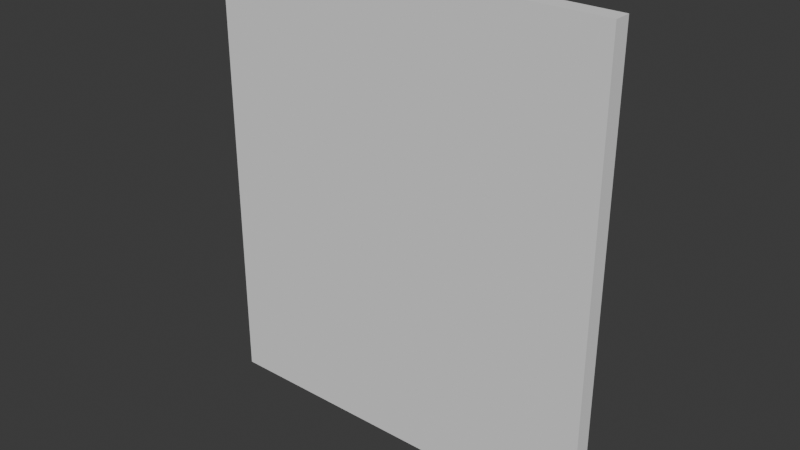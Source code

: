 # Source: AgainstWallSexPinned.blend  (saved by Blender 5.1.30; exported with 4.5.12 LTS)
import bpy
from mathutils import Matrix  # noqa: F401  (used for matrix-valued properties, if any)

bpy.ops.wm.read_factory_settings(use_empty=True)
scene = bpy.context.scene
scene.name = 'Scene'

# ---- collections
col_collection = bpy.data.collections.new('Collection'); scene.collection.children.link(col_collection)
col_myrigasset = bpy.data.collections.new('MyRigAsset'); col_collection.children.link(col_myrigasset)
col_widgets = bpy.data.collections.new('Widgets'); col_myrigasset.children.link(col_widgets)
col_rig = bpy.data.collections.new('Rig'); col_myrigasset.children.link(col_rig)
col_meshes = bpy.data.collections.new('Meshes'); col_myrigasset.children.link(col_meshes)
col_myrigasset_001 = bpy.data.collections.new('MyRigAsset.001'); col_collection.children.link(col_myrigasset_001)
col_widgets_001 = bpy.data.collections.new('Widgets.001'); col_myrigasset_001.children.link(col_widgets_001)
col_rig_001 = bpy.data.collections.new('Rig.001'); col_myrigasset_001.children.link(col_rig_001)
col_meshes_001 = bpy.data.collections.new('Meshes.001'); col_myrigasset_001.children.link(col_meshes_001)
col_export = bpy.data.collections.new('Export'); scene.collection.children.link(col_export)
col_caninepenis = bpy.data.collections.new('CaninePenis')  # instanced only; not linked into the scene

# ---- world
world_world = bpy.data.worlds.new('World'); scene.world = world_world
world_world.use_nodes = True; world_world.node_tree.nodes.clear()
_N = world_world.node_tree.nodes; _L = world_world.node_tree.links
n0 = _N.new('ShaderNodeOutputWorld'); n0.name = 'World Output'; n0.location = (300, 300)
n1 = _N.new('ShaderNodeBackground'); n1.name = 'Background'; n1.location = (10, 300)
n1.inputs[0].default_value = (0.05088, 0.05088, 0.05088, 1.0)
_L.new(n1.outputs[0], n0.inputs[0])
n0.is_active_output = True
world_world.color = (0.05088, 0.05088, 0.05088)
world_world.sun_shadow_jitter_overblur = 0.0

# ---- meshes
me_cube = bpy.data.meshes.new('Cube')
me_cube.from_pydata([(-1.0, 0.0, 0.0), (-1.0, 0.0, 2.272), (-1.0, 0.08603, 0.0), (-1.0, 0.08603, 2.272), (1.0, 0.0, 0.0), (1.0, 0.0, 2.272), (1.0, 0.08603, 0.0), (1.0, 0.08603, 2.272)], [], [(0, 1, 3, 2), (6, 7, 5, 4), (4, 5, 1, 0), (2, 6, 4, 0), (7, 3, 1, 5)])
_uv = me_cube.uv_layers.new(name='UVMap')
_uv.uv.foreach_set('vector', [0.375, 0.0, 0.625, 0.0, 0.625, 0.25, 0.375, 0.25, 0.375, 0.5, 0.625, 0.5, 0.625, 0.75, 0.375, 0.75, 0.375, 0.75, 0.625, 0.75, 0.625, 1.0, 0.375, 1.0, 0.125, 0.5, 0.375, 0.5, 0.375, 0.75, 0.125, 0.75, 0.625, 0.5, 0.875, 0.5, 0.875, 0.75, 0.625, 0.75])
me_cube.update()
me_cube_1 = bpy.data.meshes.new('Cube')
me_cube_1.from_pydata([], [], [])
me_cube_1.update()
me_cylinder_018 = bpy.data.meshes.new('Cylinder.018')
me_cylinder_018.from_pydata([], [], [])
me_cylinder_018.materials.append(None)
me_cylinder_018.materials.append(None)
me_cylinder_018.update()
me_cylinder_009 = bpy.data.meshes.new('Cylinder.009')
me_cylinder_009.from_pydata([], [], [])
me_cylinder_009.materials.append(None)
me_cylinder_009.materials.append(None)
me_cylinder_009.materials.append(None)
me_cylinder_009.materials.append(None)
me_cylinder_009.materials.append(None)
me_cylinder_009.materials.append(None)
me_cylinder_009.materials.append(None)
me_cylinder_009.materials.append(None)
me_cylinder_009.materials.append(None)
me_cylinder_009.materials.append(None)
me_cylinder_009.update()
me_cylinder_003 = bpy.data.meshes.new('Cylinder.003')
me_cylinder_003.from_pydata([], [], [])
me_cylinder_003.materials.append(None)
me_cylinder_003.materials.append(None)
me_cylinder_003.update()
me_geo_head_animation_realistic_001 = bpy.data.meshes.new('GEO-head_animation_realistic.001')
me_geo_head_animation_realistic_001.from_pydata([], [], [])
me_geo_head_animation_realistic_001.materials.append(None)
me_geo_head_animation_realistic_001.materials.append(None)
me_geo_head_animation_realistic_001.materials.append(None)
me_geo_head_animation_realistic_001.materials.append(None)
me_geo_head_animation_realistic_001.materials.append(None)
me_geo_head_animation_realistic_001.materials.append(None)
me_geo_head_animation_realistic_001.materials.append(None)
me_geo_head_animation_realistic_001.materials.append(None)
me_geo_head_animation_realistic_001.materials.append(None)
me_geo_head_animation_realistic_001.materials.append(None)
me_geo_head_animation_realistic_001.materials.append(None)
me_geo_head_animation_realistic_001.update()
me_cylinder_002 = bpy.data.meshes.new('Cylinder.002')
me_cylinder_002.from_pydata([], [], [])
me_cylinder_002.materials.append(None)
me_cylinder_002.update()
me_myhumanheadmesh = bpy.data.meshes.new('MyHumanHeadMesh')
me_myhumanheadmesh.from_pydata([], [], [])
me_myhumanheadmesh.materials.append(None)
me_myhumanheadmesh.update()
me_cylinder_021 = bpy.data.meshes.new('Cylinder.021')
me_cylinder_021.from_pydata([], [], [])
me_cylinder_021.materials.append(None)
me_cylinder_021.materials.append(None)
me_cylinder_021.update()
me_cylinder_019 = bpy.data.meshes.new('Cylinder.019')
me_cylinder_019.from_pydata([], [], [])
me_cylinder_019.materials.append(None)
me_cylinder_019.update()
me_cylinder_024 = bpy.data.meshes.new('Cylinder.024')
me_cylinder_024.from_pydata([], [], [])
me_cylinder_024.materials.append(None)
me_cylinder_024.update()
me_cylinder_025 = bpy.data.meshes.new('Cylinder.025')
me_cylinder_025.from_pydata([], [], [])
me_cylinder_025.materials.append(None)
me_cylinder_025.update()
me_cylinder_027 = bpy.data.meshes.new('Cylinder.027')
me_cylinder_027.from_pydata([], [], [])
me_cylinder_027.materials.append(None)
me_cylinder_027.update()
arm_armature = bpy.data.armatures.new('Armature')  # bones are not reproduced

# ---- objects
ob_cube = bpy.data.objects.new('Cube', me_cube)
ob_mywgt_foot = bpy.data.objects.new('MyWGT-FOOT', me_cube_1)
ob_mywgt_circle = bpy.data.objects.new('MyWGT-CIRCLE', None)
ob_mywgt_circle_bumpy = bpy.data.objects.new('MyWGT-CIRCLE_BUMPY', None)
ob_mywgt_ik = bpy.data.objects.new('MyWGT-IK', None)
ob_mywgt_sphere = bpy.data.objects.new('MyWGT-SPHERE', None)
ob_mywgt_finger = bpy.data.objects.new('MyWGT-Finger', None)
ob_rig = bpy.data.objects.new('rig', arm_armature)
ob_body = bpy.data.objects.new('Body', me_cylinder_018)
ob_femalecrotch = bpy.data.objects.new('FemaleCrotch', me_cylinder_009)
ob_digilegs = bpy.data.objects.new('DigiLegs', me_cylinder_003)
ob_neckconnector = bpy.data.objects.new('NeckConnector', me_geo_head_animation_realistic_001)
ob_nipples = bpy.data.objects.new('Nipples', me_cylinder_002)
ob_headempty = bpy.data.objects.new('HEADEmpty', None)
ob_myhumanhead = bpy.data.objects.new('MyHumanHead', me_myhumanheadmesh)
ob_penisempty = bpy.data.objects.new('PENISEmpty', None)
ob_caninepenis = bpy.data.objects.new('CaninePenis', None)
ob_plantilegs = bpy.data.objects.new('PlantiLegs', me_cylinder_021)
ob_bodynails = bpy.data.objects.new('BodyNails', me_cylinder_019)
ob_digilegsclaws = bpy.data.objects.new('DigiLegsClaws', me_cylinder_024)
ob_digilegspads = bpy.data.objects.new('DigiLegsPads', me_cylinder_025)
ob_plantilegsnails = bpy.data.objects.new('PlantiLegsNails', me_cylinder_027)
ob_mywgt_foot_001 = bpy.data.objects.new('MyWGT-FOOT.001', me_cube_1)
ob_rig_001 = bpy.data.objects.new('rig.001', arm_armature)
ob_body_001 = bpy.data.objects.new('Body.001', me_cylinder_018)
ob_femalecrotch_002 = bpy.data.objects.new('FemaleCrotch.002', me_cylinder_009)
ob_digilegs_001 = bpy.data.objects.new('DigiLegs.001', me_cylinder_003)
ob_neckconnector_001 = bpy.data.objects.new('NeckConnector.001', me_geo_head_animation_realistic_001)
ob_nipples_001 = bpy.data.objects.new('Nipples.001', me_cylinder_002)
ob_headempty_001 = bpy.data.objects.new('HEADEmpty.001', None)
ob_myhumanhead_001 = bpy.data.objects.new('MyHumanHead.001', me_myhumanheadmesh)
ob_penisempty_001 = bpy.data.objects.new('PENISEmpty.001', None)
ob_caninepenis_001 = bpy.data.objects.new('CaninePenis.001', None)
ob_plantilegs_001 = bpy.data.objects.new('PlantiLegs.001', me_cylinder_021)
ob_bodynails_001 = bpy.data.objects.new('BodyNails.001', me_cylinder_019)
ob_digilegsclaws_001 = bpy.data.objects.new('DigiLegsClaws.001', me_cylinder_024)
ob_digilegspads_001 = bpy.data.objects.new('DigiLegsPads.001', me_cylinder_025)
ob_plantilegsnails_001 = bpy.data.objects.new('PlantiLegsNails.001', me_cylinder_027)

# ---- transforms, parenting, visibility, modifiers, constraints
ob_cube.location = (0.0, 0.0, 0.0)
ob_mywgt_foot.location = (0.0, 0.0, 0.0)
ob_mywgt_circle.location = (0.0, 0.0, 0.0)
ob_mywgt_circle_bumpy.location = (0.0, 0.0, 0.0)
ob_mywgt_ik.location = (0.0, 0.0, 0.0)
ob_mywgt_sphere.location = (0.0, 0.0, 0.0)
ob_mywgt_finger.location = (0.0, 0.0, 0.0)
ob_rig.location = (0.0, 0.0, 0.0)
ob_body.parent = ob_rig
ob_body.location = (0.0, 0.0, 0.0)
ob_body.use_shape_key_edit_mode = True
_m = ob_body.modifiers.new('Armature', 'ARMATURE')
_m.object = ob_rig
ob_femalecrotch.parent = ob_rig
ob_femalecrotch.location = (0.0, 0.0, 0.0)
ob_femalecrotch.use_shape_key_edit_mode = True
_m = ob_femalecrotch.modifiers.new('Armature', 'ARMATURE')
_m.object = ob_rig
ob_digilegs.parent = ob_rig
ob_digilegs.location = (0.0, 0.0, 0.0)
_m = ob_digilegs.modifiers.new('Armature', 'ARMATURE')
_m.object = ob_rig
ob_neckconnector.parent = ob_rig
ob_neckconnector.location = (0.0, 0.0, 0.0)
ob_neckconnector.show_all_edges = True
_m = ob_neckconnector.modifiers.new('DataTransfer', 'DATA_TRANSFER')
_m.show_render = False
_m.use_loop_data = True
_m.data_types_loops = {'CUSTOM_NORMAL'}
_m.vertex_group = 'NeckSeamBottom'
_m = ob_neckconnector.modifiers.new('DataTransfer.001', 'DATA_TRANSFER')
_m.show_render = False
_m.use_loop_data = True
_m.data_types_loops = {'CUSTOM_NORMAL'}
_m.vertex_group = 'NeckSeamTop'
_m = ob_neckconnector.modifiers.new('Armature', 'ARMATURE')
_m.object = ob_rig
ob_nipples.parent = ob_rig
ob_nipples.location = (0.0, 0.0, 0.0)
_m = ob_nipples.modifiers.new('Armature', 'ARMATURE')
_m.object = ob_rig
ob_headempty.location = (0.0, 0.0, 0.0)
ob_headempty.rotation_euler = (-1.571, -2.842e-14, -4.219e-14)
ob_headempty.empty_display_size = 0.01
_c = ob_headempty.constraints.new('CHILD_OF'); _c.name = 'Child Of'
_c.target = ob_rig
_c.subtarget = 'head'
_c.set_inverse_pending = False
ob_myhumanhead.parent = ob_headempty
ob_myhumanhead.location = (0.0, 0.0, 0.0)
ob_myhumanhead.show_all_edges = True
_m = ob_myhumanhead.modifiers.new('Hops_Mirror', 'MIRROR')
_m.use_bisect_axis = (True, False, False)
_m.use_bisect_flip_axis = (True, False, False)
_m.use_clip = True
_m.use_mirror_u = True
ob_penisempty.location = (-1.44e-15, 0.0124, 0.06907)
ob_penisempty.rotation_euler = (-1.772, -2.842e-14, -4.219e-14)
ob_penisempty.scale = (0.8, 0.8, 0.8)
ob_penisempty.empty_display_size = 0.01
_c = ob_penisempty.constraints.new('CHILD_OF'); _c.name = 'Child Of'
_c.target = ob_rig
_c.subtarget = 'hips'
_c.set_inverse_pending = False
ob_caninepenis.parent = ob_penisempty
ob_caninepenis.location = (0.0, 0.0, 0.0)
ob_caninepenis.empty_display_size = 0.01
ob_caninepenis.instance_type = 'COLLECTION'
ob_plantilegs.parent = ob_rig
ob_plantilegs.location = (0.0, 0.0, 0.0)
_m = ob_plantilegs.modifiers.new('Seamfix', 'DATA_TRANSFER')
_m.use_loop_data = True
_m.data_types_loops = {'CUSTOM_NORMAL'}
_m.vertex_group = 'LegsSmooth'
_m = ob_plantilegs.modifiers.new('Armature', 'ARMATURE')
_m.object = ob_rig
ob_bodynails.parent = ob_rig
ob_bodynails.location = (0.0, 0.0, 0.0)
ob_bodynails.use_shape_key_edit_mode = True
_m = ob_bodynails.modifiers.new('Armature', 'ARMATURE')
_m.object = ob_rig
ob_digilegsclaws.parent = ob_rig
ob_digilegsclaws.location = (0.0, 0.0, 0.0)
_m = ob_digilegsclaws.modifiers.new('Armature', 'ARMATURE')
_m.object = ob_rig
ob_digilegspads.parent = ob_rig
ob_digilegspads.location = (0.0, 0.0, 0.0)
_m = ob_digilegspads.modifiers.new('Armature', 'ARMATURE')
_m.object = ob_rig
ob_plantilegsnails.parent = ob_rig
ob_plantilegsnails.location = (0.0, 0.0, 0.0)
_m = ob_plantilegsnails.modifiers.new('Seamfix', 'DATA_TRANSFER')
_m.use_loop_data = True
_m.data_types_loops = {'CUSTOM_NORMAL'}
_m.vertex_group = 'LegsSmooth'
_m = ob_plantilegsnails.modifiers.new('Armature', 'ARMATURE')
_m.object = ob_rig
ob_mywgt_foot_001.location = (0.0, 0.0, 0.0)
ob_rig_001.location = (0.0, 0.0, 0.0)
ob_body_001.parent = ob_rig_001
ob_body_001.location = (0.0, 0.0, 0.0)
ob_body_001.use_shape_key_edit_mode = True
_m = ob_body_001.modifiers.new('Armature', 'ARMATURE')
_m.object = ob_rig_001
ob_femalecrotch_002.parent = ob_rig_001
ob_femalecrotch_002.location = (0.0, 0.0, 0.0)
ob_femalecrotch_002.use_shape_key_edit_mode = True
_m = ob_femalecrotch_002.modifiers.new('Armature', 'ARMATURE')
_m.object = ob_rig_001
ob_digilegs_001.parent = ob_rig_001
ob_digilegs_001.location = (0.0, 0.0, 0.0)
_m = ob_digilegs_001.modifiers.new('Armature', 'ARMATURE')
_m.object = ob_rig_001
ob_neckconnector_001.parent = ob_rig_001
ob_neckconnector_001.location = (0.0, 0.0, 0.0)
ob_neckconnector_001.show_all_edges = True
_m = ob_neckconnector_001.modifiers.new('DataTransfer', 'DATA_TRANSFER')
_m.show_render = False
_m.use_loop_data = True
_m.data_types_loops = {'CUSTOM_NORMAL'}
_m.vertex_group = 'NeckSeamBottom'
_m = ob_neckconnector_001.modifiers.new('DataTransfer.001', 'DATA_TRANSFER')
_m.show_render = False
_m.use_loop_data = True
_m.data_types_loops = {'CUSTOM_NORMAL'}
_m.vertex_group = 'NeckSeamTop'
_m = ob_neckconnector_001.modifiers.new('Armature', 'ARMATURE')
_m.object = ob_rig_001
ob_nipples_001.parent = ob_rig_001
ob_nipples_001.location = (0.0, 0.0, 0.0)
_m = ob_nipples_001.modifiers.new('Armature', 'ARMATURE')
_m.object = ob_rig_001
ob_headempty_001.location = (0.0, 0.0, 0.0)
ob_headempty_001.rotation_euler = (-1.571, -2.842e-14, -4.219e-14)
ob_headempty_001.empty_display_size = 0.01
_c = ob_headempty_001.constraints.new('CHILD_OF'); _c.name = 'Child Of'
_c.target = ob_rig_001
_c.subtarget = 'head'
_c.set_inverse_pending = False
ob_myhumanhead_001.parent = ob_headempty_001
ob_myhumanhead_001.location = (0.0, 0.0, 0.0)
ob_myhumanhead_001.show_all_edges = True
_m = ob_myhumanhead_001.modifiers.new('Hops_Mirror', 'MIRROR')
_m.use_bisect_axis = (True, False, False)
_m.use_bisect_flip_axis = (True, False, False)
_m.use_clip = True
_m.use_mirror_u = True
ob_penisempty_001.location = (-1.44e-15, 0.0124, 0.06907)
ob_penisempty_001.rotation_euler = (-1.772, -2.842e-14, -4.219e-14)
ob_penisempty_001.scale = (0.8, 0.8, 0.8)
ob_penisempty_001.empty_display_size = 0.01
_c = ob_penisempty_001.constraints.new('CHILD_OF'); _c.name = 'Child Of'
_c.target = ob_rig_001
_c.subtarget = 'hips'
_c.set_inverse_pending = False
ob_caninepenis_001.parent = ob_penisempty_001
ob_caninepenis_001.location = (0.0, 0.0, 0.0)
ob_caninepenis_001.empty_display_size = 0.01
ob_caninepenis_001.instance_type = 'COLLECTION'
ob_plantilegs_001.parent = ob_rig_001
ob_plantilegs_001.location = (0.0, 0.0, 0.0)
_m = ob_plantilegs_001.modifiers.new('Seamfix', 'DATA_TRANSFER')
_m.use_loop_data = True
_m.data_types_loops = {'CUSTOM_NORMAL'}
_m.vertex_group = 'LegsSmooth'
_m = ob_plantilegs_001.modifiers.new('Armature', 'ARMATURE')
_m.object = ob_rig_001
ob_bodynails_001.parent = ob_rig_001
ob_bodynails_001.location = (0.0, 0.0, 0.0)
ob_bodynails_001.use_shape_key_edit_mode = True
_m = ob_bodynails_001.modifiers.new('Armature', 'ARMATURE')
_m.object = ob_rig_001
ob_digilegsclaws_001.parent = ob_rig_001
ob_digilegsclaws_001.location = (0.0, 0.0, 0.0)
_m = ob_digilegsclaws_001.modifiers.new('Armature', 'ARMATURE')
_m.object = ob_rig_001
ob_digilegspads_001.parent = ob_rig_001
ob_digilegspads_001.location = (0.0, 0.0, 0.0)
_m = ob_digilegspads_001.modifiers.new('Armature', 'ARMATURE')
_m.object = ob_rig_001
ob_plantilegsnails_001.parent = ob_rig_001
ob_plantilegsnails_001.location = (0.0, 0.0, 0.0)
_m = ob_plantilegsnails_001.modifiers.new('Seamfix', 'DATA_TRANSFER')
_m.use_loop_data = True
_m.data_types_loops = {'CUSTOM_NORMAL'}
_m.vertex_group = 'LegsSmooth'
_m = ob_plantilegsnails_001.modifiers.new('Armature', 'ARMATURE')
_m.object = ob_rig_001
ob_caninepenis.instance_collection = col_caninepenis
ob_caninepenis_001.instance_collection = col_caninepenis

# ---- collection membership
scene.collection.objects.link(ob_cube)
col_widgets.objects.link(ob_mywgt_foot)
col_widgets.objects.link(ob_mywgt_circle)
col_widgets.objects.link(ob_mywgt_circle_bumpy)
col_widgets.objects.link(ob_mywgt_ik)
col_widgets.objects.link(ob_mywgt_sphere)
col_widgets.objects.link(ob_mywgt_finger)
col_rig.objects.link(ob_rig)
col_meshes.objects.link(ob_body)
col_meshes.objects.link(ob_femalecrotch)
col_meshes.objects.link(ob_digilegs)
col_meshes.objects.link(ob_neckconnector)
col_meshes.objects.link(ob_nipples)
col_meshes.objects.link(ob_headempty)
col_meshes.objects.link(ob_myhumanhead)
col_meshes.objects.link(ob_penisempty)
col_meshes.objects.link(ob_caninepenis)
col_meshes.objects.link(ob_plantilegs)
col_meshes.objects.link(ob_bodynails)
col_meshes.objects.link(ob_digilegsclaws)
col_meshes.objects.link(ob_digilegspads)
col_meshes.objects.link(ob_plantilegsnails)
col_widgets_001.objects.link(ob_mywgt_foot_001)
col_widgets_001.objects.link(ob_mywgt_circle)
col_widgets_001.objects.link(ob_mywgt_circle_bumpy)
col_widgets_001.objects.link(ob_mywgt_ik)
col_widgets_001.objects.link(ob_mywgt_sphere)
col_widgets_001.objects.link(ob_mywgt_finger)
col_rig_001.objects.link(ob_rig_001)
col_meshes_001.objects.link(ob_body_001)
col_meshes_001.objects.link(ob_femalecrotch_002)
col_meshes_001.objects.link(ob_digilegs_001)
col_meshes_001.objects.link(ob_neckconnector_001)
col_meshes_001.objects.link(ob_nipples_001)
col_meshes_001.objects.link(ob_headempty_001)
col_meshes_001.objects.link(ob_myhumanhead_001)
col_meshes_001.objects.link(ob_penisempty_001)
col_meshes_001.objects.link(ob_caninepenis_001)
col_meshes_001.objects.link(ob_plantilegs_001)
col_meshes_001.objects.link(ob_bodynails_001)
col_meshes_001.objects.link(ob_digilegsclaws_001)
col_meshes_001.objects.link(ob_digilegspads_001)
col_meshes_001.objects.link(ob_plantilegsnails_001)
col_export.objects.link(ob_rig)
def _layer_coll(name, lc=None):
    lc = lc or bpy.context.view_layer.layer_collection
    for c in lc.children:
        if c.name == name: return c
        r = _layer_coll(name, c)
        if r: return r
_layer_coll('Widgets').exclude = True
_layer_coll('Widgets.001').exclude = True

# ---- scene / render settings (as saved in the file)
scene.frame_start = 1; scene.frame_end = 200; scene.frame_set(151)
scene.render.engine = 'BLENDER_EEVEE_NEXT'
scene.render.fps = 30
scene.render.bake_bias = 0.0
scene.render.bake_samples = 0
bpy.context.view_layer.update()

# ---- added for rendering (the .blend has no active camera and no usable light): camera, sun
cam_auto = bpy.data.cameras.new('AutoCamera')
cam_auto.lens = 50.0
cam_auto.sensor_width = 36.0
cam_auto.clip_end = 1000.0
ob_auto_camera = bpy.data.objects.new('AutoCamera', cam_auto)
scene.collection.objects.link(ob_auto_camera)
ob_auto_camera.location = (2.80149, -3.31878, 3.37707)
ob_auto_camera.rotation_euler = (1.09748, -7.21219e-08, 0.694738)
scene.camera = ob_auto_camera
light_auto_sun = bpy.data.lights.new('AutoSun', 'SUN')
light_auto_sun.energy = 3.0
light_auto_sun.angle = 0.0523599
ob_auto_sun = bpy.data.objects.new('AutoSun', light_auto_sun)
scene.collection.objects.link(ob_auto_sun)
ob_auto_sun.rotation_euler = (0.872665, 0.174533, 0.523599)
bpy.context.view_layer.update()
